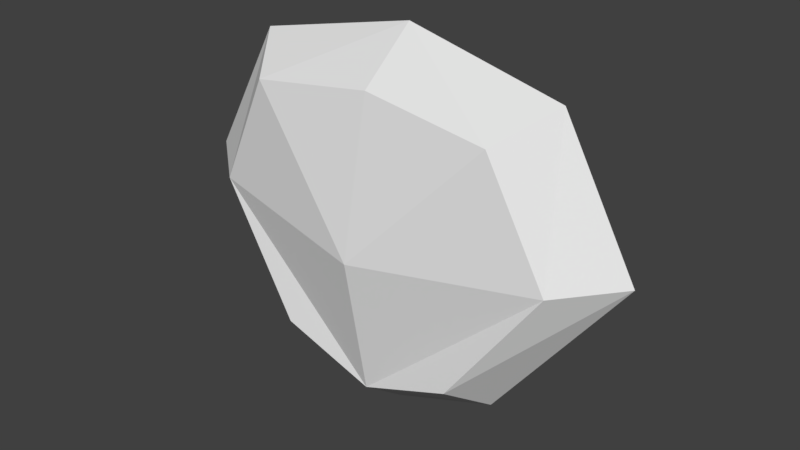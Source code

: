# Source: crab.Collider.v2.blend  (saved by Blender 2.79.0; exported with 4.5.12 LTS)
import bpy
from mathutils import Matrix  # noqa: F401  (used for matrix-valued properties, if any)

bpy.ops.wm.read_factory_settings(use_empty=True)
scene = bpy.context.scene
scene.name = 'Scene'

# ---- collections
col_collection_1 = bpy.data.collections.new('Collection 1'); scene.collection.children.link(col_collection_1)

# ---- world
world_world = bpy.data.worlds.new('World'); scene.world = world_world
world_world.color = (0.05088, 0.05088, 0.05088)
world_world.use_sun_shadow = False
world_world.sun_shadow_jitter_overblur = 0.0
world_world.cycles.sampling_method = 'MANUAL'

# ---- meshes
me_cube = bpy.data.meshes.new('Cube')
me_cube.from_pydata([(1.152, 0.6769, -1.724), (1.582, -0.9769, -1.779), (1.679, 0.8828, 1.518), (2.097, -0.8732, 2.247), (2.282, 0.8387, -0.06655), (3.06, -0.7743, 0.2993), (2.72, 3.556e-07, 2.743), (1.821, -0.07722, -2.37), (3.977, 6.761e-07, 0.4494), (1.306, 1.105, -0.0381), (-1.152, 0.6769, -1.724), (-1.582, -0.9769, -1.779), (-1.679, 0.8828, 1.518), (-2.097, -0.8732, 2.247), (-2.282, 0.8387, -0.06655), (-3.06, -0.7743, 0.2993), (-1.443e-07, 1.04, 2.149), (1.917e-07, -0.8422, 2.546), (-1.696e-07, 0.7622, -2.081), (1.178e-07, -0.914, -2.406), (2.368e-07, -1.355, -5.993e-08), (-2.083e-07, 1.191, 2.914e-08), (-2.72, -5.954e-07, 2.743), (-1.821, -0.07722, -2.37), (-3.977, -7.146e-07, 0.4494), (-3.924e-08, -0.07722, -3.022), (3.532e-08, 0.13, 3.326), (-1.854e-07, 1.195, 1.347), (-2.058e-07, 1.056, -1.208), (-1.306, 1.105, -0.0381)], [], [(26, 17, 3, 6), (8, 5, 1, 7), (21, 9, 28), (16, 2, 4, 9, 27), (6, 3, 5, 8), (3, 17, 20, 5), (5, 20, 19, 1), (7, 1, 19, 25), (0, 7, 25, 18), (2, 6, 8, 4), (4, 8, 7, 0), (16, 26, 6, 2), (28, 9, 4, 0, 18), (27, 9, 21), (26, 22, 13, 17), (24, 23, 11, 15), (21, 28, 29), (16, 27, 29, 14, 12), (22, 24, 15, 13), (13, 15, 20, 17), (15, 11, 19, 20), (23, 25, 19, 11), (10, 18, 25, 23), (12, 14, 24, 22), (14, 10, 23, 24), (16, 12, 22, 26), (28, 18, 10, 14, 29), (27, 21, 29)])
me_cube.materials.append(None)
me_cube.use_remesh_preserve_volume = False
me_cube.use_remesh_preserve_attributes = False
me_cube.use_mirror_vertex_groups = False
me_cube.update()

# ---- objects
ob_collider = bpy.data.objects.new('Collider', me_cube)

# ---- transforms, parenting, visibility, modifiers, constraints
ob_collider.location = (0.0, -2.185, 0.9051)
ob_collider.lineart.crease_threshold = 0.0

# ---- collection membership
col_collection_1.objects.link(ob_collider)

# ---- scene / render settings (as saved in the file)
scene.frame_start = 1; scene.frame_end = 7; scene.frame_set(0)
scene.render.engine = 'BLENDER_EEVEE_NEXT'
scene.render.resolution_percentage = 50
scene.render.dither_intensity = 0.0
scene.cycles.use_denoising = False
scene.cycles.samples = 128
scene.cycles.sampling_pattern = 'TABULATED_SOBOL'
scene.cycles.use_adaptive_sampling = False
scene.cycles.use_light_tree = False
scene.cycles.blur_glossy = 0.0
scene.cycles.sample_clamp_indirect = 0.0
scene.view_settings.view_transform = 'Standard'
bpy.context.view_layer.update()

# ---- added for rendering (the .blend has no active camera and no usable light): camera, sun
cam_auto = bpy.data.cameras.new('AutoCamera')
cam_auto.lens = 50.0
cam_auto.sensor_width = 36.0
cam_auto.clip_end = 1000.0
ob_auto_camera = bpy.data.objects.new('AutoCamera', cam_auto)
scene.collection.objects.link(ob_auto_camera)
ob_auto_camera.location = (9.7066, -13.9126, 8.82233)
ob_auto_camera.rotation_euler = (1.09748, -7.21219e-08, 0.694738)
scene.camera = ob_auto_camera
light_auto_sun = bpy.data.lights.new('AutoSun', 'SUN')
light_auto_sun.energy = 3.0
light_auto_sun.angle = 0.0523599
ob_auto_sun = bpy.data.objects.new('AutoSun', light_auto_sun)
scene.collection.objects.link(ob_auto_sun)
ob_auto_sun.rotation_euler = (0.872665, 0.174533, 0.523599)
bpy.context.view_layer.update()
